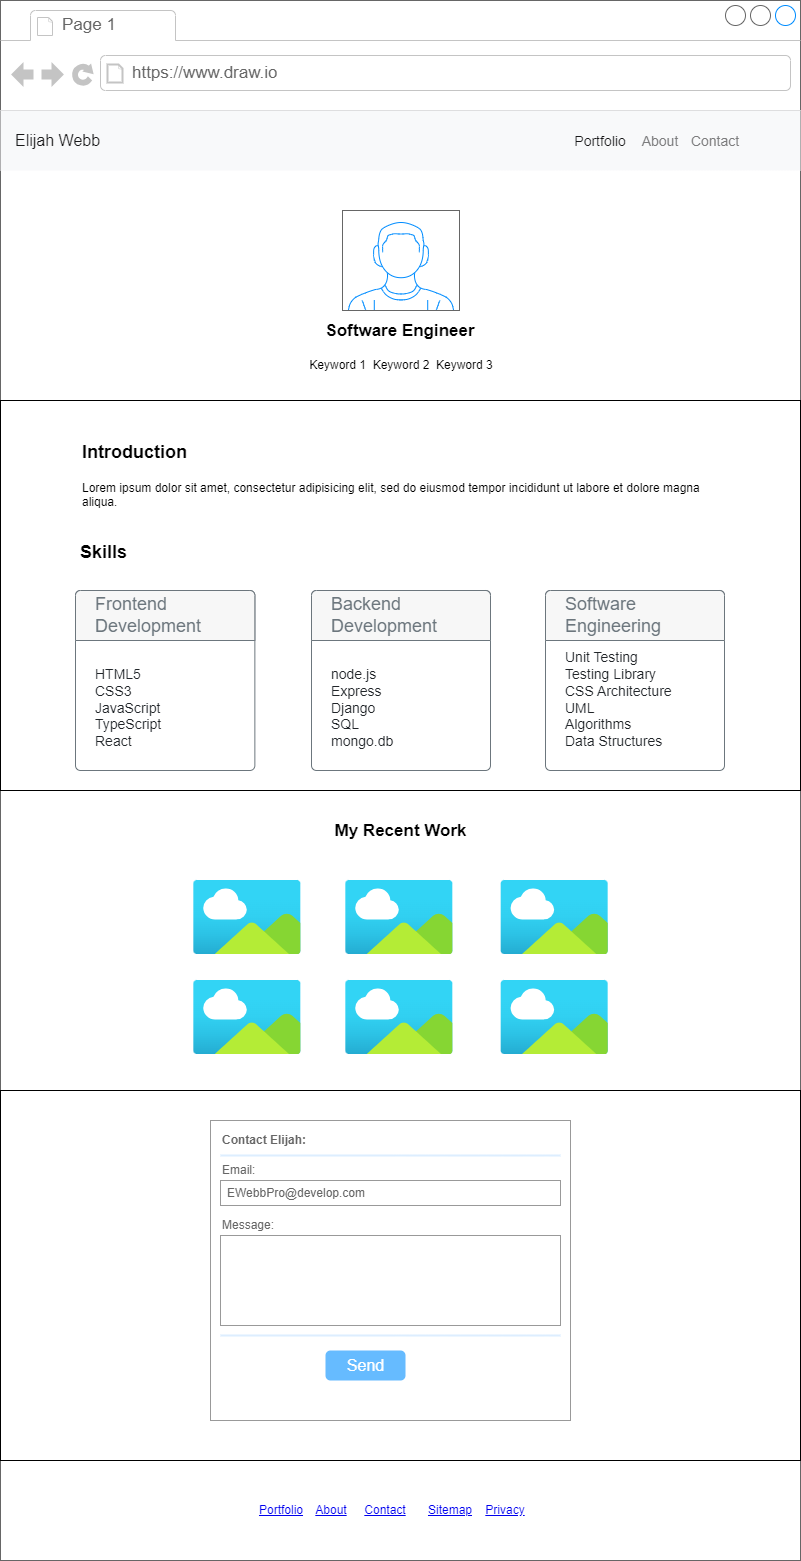

The diagram above was exported from draw.io. Its source (the exported page's mxGraphModel, read from the mxfile embedded in the PNG):
<mxGraphModel dx="1080" dy="565" grid="1" gridSize="10" guides="1" tooltips="1" connect="1" arrows="1" fold="1" page="1" pageScale="1" pageWidth="850" pageHeight="1100" math="0" shadow="0">
  <root>
    <mxCell id="0" />
    <mxCell id="1" parent="0" />
    <mxCell id="jB2AX0R24xZViMTd3o7Q-1" value="" style="strokeWidth=1;shadow=0;dashed=0;align=center;html=1;shape=mxgraph.mockup.containers.browserWindow;rSize=0;strokeColor=#666666;strokeColor2=#008cff;strokeColor3=#c4c4c4;mainText=,;recursiveResize=0;" vertex="1" parent="1">
      <mxGeometry x="25" y="60" width="800" height="1560" as="geometry" />
    </mxCell>
    <mxCell id="jB2AX0R24xZViMTd3o7Q-2" value="Page 1" style="strokeWidth=1;shadow=0;dashed=0;align=center;html=1;shape=mxgraph.mockup.containers.anchor;fontSize=17;fontColor=#666666;align=left;whiteSpace=wrap;" vertex="1" parent="jB2AX0R24xZViMTd3o7Q-1">
      <mxGeometry x="60" y="12" width="110" height="26" as="geometry" />
    </mxCell>
    <mxCell id="jB2AX0R24xZViMTd3o7Q-3" value="https://www.draw.io" style="strokeWidth=1;shadow=0;dashed=0;align=center;html=1;shape=mxgraph.mockup.containers.anchor;rSize=0;fontSize=17;fontColor=#666666;align=left;" vertex="1" parent="jB2AX0R24xZViMTd3o7Q-1">
      <mxGeometry x="130" y="60" width="250" height="26" as="geometry" />
    </mxCell>
    <mxCell id="jB2AX0R24xZViMTd3o7Q-12" value="Elijah Webb" style="html=1;shadow=0;dashed=0;fillColor=#F8F9FA;strokeColor=none;fontSize=16;fontColor=#181819;align=left;spacing=15;" vertex="1" parent="jB2AX0R24xZViMTd3o7Q-1">
      <mxGeometry y="110" width="800" height="60" as="geometry" />
    </mxCell>
    <mxCell id="jB2AX0R24xZViMTd3o7Q-13" value="Portfolio" style="fillColor=none;strokeColor=none;fontSize=14;fontColor=#181819;align=center;" vertex="1" parent="jB2AX0R24xZViMTd3o7Q-12">
      <mxGeometry width="70" height="40" relative="1" as="geometry">
        <mxPoint x="565" y="10" as="offset" />
      </mxGeometry>
    </mxCell>
    <mxCell id="jB2AX0R24xZViMTd3o7Q-14" value="About" style="fillColor=none;strokeColor=none;fontSize=14;fontColor=#7C7C7D;align=center;" vertex="1" parent="jB2AX0R24xZViMTd3o7Q-12">
      <mxGeometry width="50" height="40" relative="1" as="geometry">
        <mxPoint x="635" y="10" as="offset" />
      </mxGeometry>
    </mxCell>
    <mxCell id="jB2AX0R24xZViMTd3o7Q-21" value="Contact" style="fillColor=none;strokeColor=none;fontSize=14;fontColor=#7C7C7D;align=center;" vertex="1" parent="jB2AX0R24xZViMTd3o7Q-12">
      <mxGeometry x="690" y="10" width="50" height="40" as="geometry" />
    </mxCell>
    <mxCell id="jB2AX0R24xZViMTd3o7Q-25" value="&lt;h2&gt;&lt;font style=&quot;font-size: 17px;&quot;&gt;Software Engineer&lt;/font&gt;&lt;/h2&gt;" style="text;html=1;strokeColor=none;fillColor=none;align=center;verticalAlign=middle;whiteSpace=wrap;rounded=0;" vertex="1" parent="jB2AX0R24xZViMTd3o7Q-1">
      <mxGeometry x="290" y="310" width="220" height="40" as="geometry" />
    </mxCell>
    <mxCell id="jB2AX0R24xZViMTd3o7Q-27" value="" style="verticalLabelPosition=bottom;shadow=0;dashed=0;align=center;html=1;verticalAlign=top;strokeWidth=1;shape=mxgraph.mockup.containers.userMale;strokeColor=#666666;strokeColor2=#008cff;" vertex="1" parent="jB2AX0R24xZViMTd3o7Q-1">
      <mxGeometry x="342" y="210" width="117" height="100" as="geometry" />
    </mxCell>
    <mxCell id="jB2AX0R24xZViMTd3o7Q-28" value="Keyword 1&amp;nbsp; Keyword 2&amp;nbsp; Keyword 3" style="text;html=1;strokeColor=none;fillColor=none;align=center;verticalAlign=middle;whiteSpace=wrap;rounded=0;" vertex="1" parent="jB2AX0R24xZViMTd3o7Q-1">
      <mxGeometry x="286.5" y="350" width="228" height="30" as="geometry" />
    </mxCell>
    <mxCell id="jB2AX0R24xZViMTd3o7Q-29" value="" style="rounded=0;whiteSpace=wrap;html=1;" vertex="1" parent="jB2AX0R24xZViMTd3o7Q-1">
      <mxGeometry y="400" width="800" height="390" as="geometry" />
    </mxCell>
    <mxCell id="jB2AX0R24xZViMTd3o7Q-30" value="&lt;h1&gt;&lt;font style=&quot;font-size: 18px;&quot;&gt;Introduction&lt;/font&gt;&lt;/h1&gt;&lt;p&gt;Lorem ipsum dolor sit amet, consectetur adipisicing elit, sed do eiusmod tempor incididunt ut labore et dolore magna aliqua.&lt;/p&gt;" style="text;html=1;strokeColor=none;fillColor=none;spacing=5;spacingTop=-20;whiteSpace=wrap;overflow=hidden;rounded=0;" vertex="1" parent="jB2AX0R24xZViMTd3o7Q-1">
      <mxGeometry x="76.68" y="430" width="653.32" height="100" as="geometry" />
    </mxCell>
    <mxCell id="jB2AX0R24xZViMTd3o7Q-31" value="&lt;h2&gt;&lt;font style=&quot;font-size: 17px;&quot;&gt;My Recent Work&lt;/font&gt;&lt;/h2&gt;" style="text;html=1;strokeColor=none;fillColor=none;align=center;verticalAlign=middle;whiteSpace=wrap;rounded=0;" vertex="1" parent="jB2AX0R24xZViMTd3o7Q-1">
      <mxGeometry x="273" y="810" width="255" height="40" as="geometry" />
    </mxCell>
    <mxCell id="jB2AX0R24xZViMTd3o7Q-34" value="" style="image;aspect=fixed;html=1;points=[];align=center;fontSize=12;image=img/lib/azure2/general/Image.svg;" vertex="1" parent="jB2AX0R24xZViMTd3o7Q-1">
      <mxGeometry x="345" y="980" width="107.64" height="74" as="geometry" />
    </mxCell>
    <mxCell id="jB2AX0R24xZViMTd3o7Q-32" value="" style="image;aspect=fixed;html=1;points=[];align=center;fontSize=12;image=img/lib/azure2/general/Image.svg;" vertex="1" parent="jB2AX0R24xZViMTd3o7Q-1">
      <mxGeometry x="345" y="880" width="107.64" height="74" as="geometry" />
    </mxCell>
    <mxCell id="jB2AX0R24xZViMTd3o7Q-38" value="" style="image;aspect=fixed;html=1;points=[];align=center;fontSize=12;image=img/lib/azure2/general/Image.svg;" vertex="1" parent="jB2AX0R24xZViMTd3o7Q-1">
      <mxGeometry x="193" y="980" width="107.64" height="74" as="geometry" />
    </mxCell>
    <mxCell id="jB2AX0R24xZViMTd3o7Q-39" value="" style="image;aspect=fixed;html=1;points=[];align=center;fontSize=12;image=img/lib/azure2/general/Image.svg;" vertex="1" parent="jB2AX0R24xZViMTd3o7Q-1">
      <mxGeometry x="193" y="880" width="107.64" height="74" as="geometry" />
    </mxCell>
    <mxCell id="jB2AX0R24xZViMTd3o7Q-40" value="" style="image;aspect=fixed;html=1;points=[];align=center;fontSize=12;image=img/lib/azure2/general/Image.svg;" vertex="1" parent="jB2AX0R24xZViMTd3o7Q-1">
      <mxGeometry x="500.36" y="980" width="107.64" height="74" as="geometry" />
    </mxCell>
    <mxCell id="jB2AX0R24xZViMTd3o7Q-41" value="" style="image;aspect=fixed;html=1;points=[];align=center;fontSize=12;image=img/lib/azure2/general/Image.svg;" vertex="1" parent="jB2AX0R24xZViMTd3o7Q-1">
      <mxGeometry x="500.36" y="880" width="107.64" height="74" as="geometry" />
    </mxCell>
    <mxCell id="jB2AX0R24xZViMTd3o7Q-42" value="&lt;h1&gt;&lt;span style=&quot;font-size: 18px;&quot;&gt;Skills&lt;/span&gt;&lt;/h1&gt;" style="text;html=1;strokeColor=none;fillColor=none;spacing=5;spacingTop=-20;whiteSpace=wrap;overflow=hidden;rounded=0;" vertex="1" parent="jB2AX0R24xZViMTd3o7Q-1">
      <mxGeometry x="75" y="530" width="645" height="40" as="geometry" />
    </mxCell>
    <mxCell id="jB2AX0R24xZViMTd3o7Q-43" value="HTML5&lt;br&gt;CSS3&lt;br&gt;JavaScript&lt;br&gt;TypeScript&lt;br&gt;React" style="html=1;shadow=0;dashed=0;shape=mxgraph.bootstrap.rrect;rSize=5;strokeColor=#6C767D;html=1;whiteSpace=wrap;fillColor=#ffffff;fontColor=#212529;verticalAlign=bottom;align=left;spacing=20;spacingBottom=0;fontSize=14;" vertex="1" parent="jB2AX0R24xZViMTd3o7Q-1">
      <mxGeometry x="75" y="590" width="179.36" height="180" as="geometry" />
    </mxCell>
    <mxCell id="jB2AX0R24xZViMTd3o7Q-44" value="Frontend Development" style="html=1;shadow=0;dashed=0;shape=mxgraph.bootstrap.topButton;rSize=5;perimeter=none;whiteSpace=wrap;fillColor=#F7F7F7;strokeColor=#6C767D;fontColor=#6C767D;resizeWidth=1;fontSize=18;align=left;spacing=20;" vertex="1" parent="jB2AX0R24xZViMTd3o7Q-43">
      <mxGeometry width="179.36000000000004" height="50" relative="1" as="geometry" />
    </mxCell>
    <mxCell id="jB2AX0R24xZViMTd3o7Q-45" value="node.js&lt;br&gt;Express&lt;br&gt;Django&lt;br&gt;SQL&lt;br&gt;mongo.db" style="html=1;shadow=0;dashed=0;shape=mxgraph.bootstrap.rrect;rSize=5;strokeColor=#6C767D;html=1;whiteSpace=wrap;fillColor=#ffffff;fontColor=#212529;verticalAlign=bottom;align=left;spacing=20;spacingBottom=0;fontSize=14;" vertex="1" parent="jB2AX0R24xZViMTd3o7Q-1">
      <mxGeometry x="311" y="590" width="179" height="180" as="geometry" />
    </mxCell>
    <mxCell id="jB2AX0R24xZViMTd3o7Q-46" value="Backend Development" style="html=1;shadow=0;dashed=0;shape=mxgraph.bootstrap.topButton;rSize=5;perimeter=none;whiteSpace=wrap;fillColor=#F7F7F7;strokeColor=#6C767D;fontColor=#6C767D;resizeWidth=1;fontSize=18;align=left;spacing=20;" vertex="1" parent="jB2AX0R24xZViMTd3o7Q-45">
      <mxGeometry width="179" height="50" relative="1" as="geometry" />
    </mxCell>
    <mxCell id="jB2AX0R24xZViMTd3o7Q-47" value="Unit Testing&lt;br&gt;Testing Library&lt;br&gt;CSS Architecture&lt;br&gt;UML&lt;br&gt;Algorithms&lt;br&gt;Data Structures" style="html=1;shadow=0;dashed=0;shape=mxgraph.bootstrap.rrect;rSize=5;strokeColor=#6C767D;html=1;whiteSpace=wrap;fillColor=#ffffff;fontColor=#212529;verticalAlign=bottom;align=left;spacing=20;spacingBottom=0;fontSize=14;" vertex="1" parent="jB2AX0R24xZViMTd3o7Q-1">
      <mxGeometry x="545" y="590" width="179" height="180" as="geometry" />
    </mxCell>
    <mxCell id="jB2AX0R24xZViMTd3o7Q-48" value="Software Engineering" style="html=1;shadow=0;dashed=0;shape=mxgraph.bootstrap.topButton;rSize=5;perimeter=none;whiteSpace=wrap;fillColor=#F7F7F7;strokeColor=#6C767D;fontColor=#6C767D;resizeWidth=1;fontSize=18;align=left;spacing=20;" vertex="1" parent="jB2AX0R24xZViMTd3o7Q-47">
      <mxGeometry width="179" height="50" relative="1" as="geometry" />
    </mxCell>
    <mxCell id="jB2AX0R24xZViMTd3o7Q-49" value="" style="rounded=0;whiteSpace=wrap;html=1;" vertex="1" parent="jB2AX0R24xZViMTd3o7Q-1">
      <mxGeometry y="1090" width="800" height="370" as="geometry" />
    </mxCell>
    <mxCell id="jB2AX0R24xZViMTd3o7Q-73" value="" style="strokeWidth=1;shadow=0;dashed=0;align=center;html=1;shape=mxgraph.mockup.forms.rrect;rSize=0;strokeColor=#999999;fillColor=#ffffff;" vertex="1" parent="jB2AX0R24xZViMTd3o7Q-1">
      <mxGeometry x="210" y="1120" width="360" height="300" as="geometry" />
    </mxCell>
    <mxCell id="jB2AX0R24xZViMTd3o7Q-74" value="&lt;b&gt;Contact Elijah:&lt;/b&gt;" style="strokeWidth=1;shadow=0;dashed=0;align=center;html=1;shape=mxgraph.mockup.forms.anchor;fontSize=12;fontColor=#666666;align=left;resizeWidth=1;spacingLeft=0;" vertex="1" parent="jB2AX0R24xZViMTd3o7Q-73">
      <mxGeometry width="179.99999999999997" height="20" relative="1" as="geometry">
        <mxPoint x="10" y="10" as="offset" />
      </mxGeometry>
    </mxCell>
    <mxCell id="jB2AX0R24xZViMTd3o7Q-75" value="" style="shape=line;strokeColor=#ddeeff;strokeWidth=2;html=1;resizeWidth=1;" vertex="1" parent="jB2AX0R24xZViMTd3o7Q-73">
      <mxGeometry width="340" height="10" relative="1" as="geometry">
        <mxPoint x="10" y="30" as="offset" />
      </mxGeometry>
    </mxCell>
    <mxCell id="jB2AX0R24xZViMTd3o7Q-76" value="Email:" style="strokeWidth=1;shadow=0;dashed=0;align=center;html=1;shape=mxgraph.mockup.forms.anchor;fontSize=12;fontColor=#666666;align=left;resizeWidth=1;spacingLeft=0;" vertex="1" parent="jB2AX0R24xZViMTd3o7Q-73">
      <mxGeometry width="179.99999999999997" height="20" relative="1" as="geometry">
        <mxPoint x="10" y="40" as="offset" />
      </mxGeometry>
    </mxCell>
    <mxCell id="jB2AX0R24xZViMTd3o7Q-77" value="EWebbPro@develop.com" style="strokeWidth=1;shadow=0;dashed=0;align=center;html=1;shape=mxgraph.mockup.forms.rrect;rSize=0;strokeColor=#999999;fontColor=#666666;align=left;spacingLeft=5;resizeWidth=1;" vertex="1" parent="jB2AX0R24xZViMTd3o7Q-73">
      <mxGeometry width="340" height="25" relative="1" as="geometry">
        <mxPoint x="10" y="60" as="offset" />
      </mxGeometry>
    </mxCell>
    <mxCell id="jB2AX0R24xZViMTd3o7Q-78" value="Message:" style="strokeWidth=1;shadow=0;dashed=0;align=center;html=1;shape=mxgraph.mockup.forms.anchor;fontSize=12;fontColor=#666666;align=left;resizeWidth=1;spacingLeft=0;" vertex="1" parent="jB2AX0R24xZViMTd3o7Q-73">
      <mxGeometry width="179.99999999999997" height="20" relative="1" as="geometry">
        <mxPoint x="10" y="95" as="offset" />
      </mxGeometry>
    </mxCell>
    <mxCell id="jB2AX0R24xZViMTd3o7Q-79" value="" style="strokeWidth=1;shadow=0;dashed=0;align=center;html=1;shape=mxgraph.mockup.forms.rrect;rSize=0;strokeColor=#999999;fontColor=#666666;align=left;spacingLeft=5;resizeWidth=1;" vertex="1" parent="jB2AX0R24xZViMTd3o7Q-73">
      <mxGeometry width="340" height="90" relative="1" as="geometry">
        <mxPoint x="10" y="115" as="offset" />
      </mxGeometry>
    </mxCell>
    <mxCell id="jB2AX0R24xZViMTd3o7Q-82" value="" style="shape=line;strokeColor=#ddeeff;strokeWidth=2;html=1;resizeWidth=1;" vertex="1" parent="jB2AX0R24xZViMTd3o7Q-73">
      <mxGeometry y="1" width="340" height="10" relative="1" as="geometry">
        <mxPoint x="10" y="-90" as="offset" />
      </mxGeometry>
    </mxCell>
    <mxCell id="jB2AX0R24xZViMTd3o7Q-84" value="&lt;span style=&quot;font-weight: normal;&quot;&gt;Send&lt;/span&gt;" style="strokeWidth=1;shadow=0;dashed=0;align=center;html=1;shape=mxgraph.mockup.forms.rrect;rSize=5;strokeColor=none;fontColor=#ffffff;fillColor=#66bbff;fontSize=16;fontStyle=1;" vertex="1" parent="jB2AX0R24xZViMTd3o7Q-73">
      <mxGeometry y="1" width="80" height="30" relative="1" as="geometry">
        <mxPoint x="115" y="-70" as="offset" />
      </mxGeometry>
    </mxCell>
    <UserObject label="About" link="https://www.draw.io" id="jB2AX0R24xZViMTd3o7Q-85">
      <mxCell style="text;html=1;strokeColor=none;fillColor=none;whiteSpace=wrap;align=center;verticalAlign=middle;fontColor=#0000EE;fontStyle=4;" vertex="1" parent="jB2AX0R24xZViMTd3o7Q-1">
        <mxGeometry x="300.64" y="1490" width="60" height="40" as="geometry" />
      </mxCell>
    </UserObject>
    <UserObject label="Contact" link="https://www.draw.io" id="jB2AX0R24xZViMTd3o7Q-86">
      <mxCell style="text;html=1;strokeColor=none;fillColor=none;whiteSpace=wrap;align=center;verticalAlign=middle;fontColor=#0000EE;fontStyle=4;" vertex="1" parent="jB2AX0R24xZViMTd3o7Q-1">
        <mxGeometry x="355" y="1490" width="60" height="40" as="geometry" />
      </mxCell>
    </UserObject>
    <UserObject label="Privacy" link="https://www.draw.io" id="jB2AX0R24xZViMTd3o7Q-87">
      <mxCell style="text;html=1;strokeColor=none;fillColor=none;whiteSpace=wrap;align=center;verticalAlign=middle;fontColor=#0000EE;fontStyle=4;" vertex="1" parent="jB2AX0R24xZViMTd3o7Q-1">
        <mxGeometry x="475.00000000000006" y="1490" width="60" height="40" as="geometry" />
      </mxCell>
    </UserObject>
    <UserObject label="Portfolio" link="https://www.draw.io" id="jB2AX0R24xZViMTd3o7Q-89">
      <mxCell style="text;html=1;strokeColor=none;fillColor=none;whiteSpace=wrap;align=center;verticalAlign=middle;fontColor=#0000EE;fontStyle=4;" vertex="1" parent="jB2AX0R24xZViMTd3o7Q-1">
        <mxGeometry x="251" y="1490" width="60" height="40" as="geometry" />
      </mxCell>
    </UserObject>
    <UserObject label="Sitemap" link="https://www.draw.io" id="jB2AX0R24xZViMTd3o7Q-88">
      <mxCell style="text;html=1;strokeColor=none;fillColor=none;whiteSpace=wrap;align=center;verticalAlign=middle;fontColor=#0000EE;fontStyle=4;" vertex="1" parent="jB2AX0R24xZViMTd3o7Q-1">
        <mxGeometry x="420" y="1490" width="60" height="40" as="geometry" />
      </mxCell>
    </UserObject>
  </root>
</mxGraphModel>